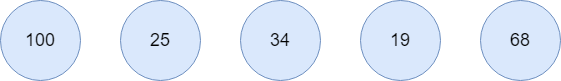

The diagram above was exported from draw.io. Its source (the exported page's mxGraphModel, read from the mxfile embedded in the PNG):
<mxGraphModel dx="1194" dy="688" grid="1" gridSize="10" guides="1" tooltips="1" connect="1" arrows="1" fold="1" page="1" pageScale="1" pageWidth="827" pageHeight="1169" math="0" shadow="0">
  <root>
    <mxCell id="0" />
    <mxCell id="1" parent="0" />
    <mxCell id="XMiIxFvx2bbpuEqsru15-1" value="&lt;font style=&quot;font-size: 18px;&quot;&gt;100&lt;/font&gt;" style="ellipse;whiteSpace=wrap;html=1;aspect=fixed;fillColor=#dae8fc;strokeColor=#6c8ebf;" vertex="1" parent="1">
      <mxGeometry x="100" y="80" width="80" height="80" as="geometry" />
    </mxCell>
    <mxCell id="XMiIxFvx2bbpuEqsru15-2" value="&lt;font style=&quot;font-size: 18px;&quot;&gt;25&lt;/font&gt;" style="ellipse;whiteSpace=wrap;html=1;aspect=fixed;fillColor=#dae8fc;strokeColor=#6c8ebf;" vertex="1" parent="1">
      <mxGeometry x="220" y="80" width="80" height="80" as="geometry" />
    </mxCell>
    <mxCell id="XMiIxFvx2bbpuEqsru15-3" value="&lt;font style=&quot;font-size: 18px;&quot;&gt;34&lt;/font&gt;" style="ellipse;whiteSpace=wrap;html=1;aspect=fixed;fillColor=#dae8fc;strokeColor=#6c8ebf;" vertex="1" parent="1">
      <mxGeometry x="340" y="80" width="80" height="80" as="geometry" />
    </mxCell>
    <mxCell id="XMiIxFvx2bbpuEqsru15-4" value="&lt;font style=&quot;font-size: 18px;&quot;&gt;19&lt;/font&gt;" style="ellipse;whiteSpace=wrap;html=1;aspect=fixed;fillColor=#dae8fc;strokeColor=#6c8ebf;" vertex="1" parent="1">
      <mxGeometry x="460" y="80" width="80" height="80" as="geometry" />
    </mxCell>
    <mxCell id="XMiIxFvx2bbpuEqsru15-5" value="&lt;font style=&quot;font-size: 18px;&quot;&gt;68&lt;/font&gt;" style="ellipse;whiteSpace=wrap;html=1;aspect=fixed;fillColor=#dae8fc;strokeColor=#6c8ebf;" vertex="1" parent="1">
      <mxGeometry x="580" y="80" width="80" height="80" as="geometry" />
    </mxCell>
  </root>
</mxGraphModel>